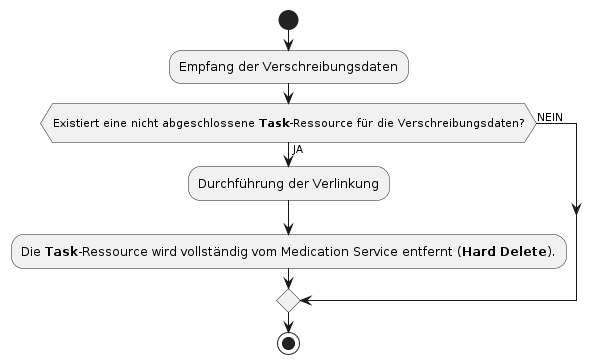

The diagram above was rendered by PlantUML. Its source (embedded in the PNG):
@startuml concept.operation.link-prescription-process.in.erp.op
skinparam defaultTextAlignment center
skinparam title {
  backgroundColor SkyBlue
  borderColor Gray
} 
' title Bearbeitung ausstehender Tasks durch die Operation $provide-prescription-erp

start
    :Empfang der Verschreibungsdaten;

    if(\nExistiert eine nicht abgeschlossene <b>Task</b>-Ressource für die Verschreibungsdaten?\n) then (JA)
        :Durchführung der Verlinkung;
        :Die <b>Task</b>-Ressource wird vollständig vom Medication Service entfernt (<b>Hard Delete</b>).;
    else (NEIN)
    endif
  
stop
@enduml